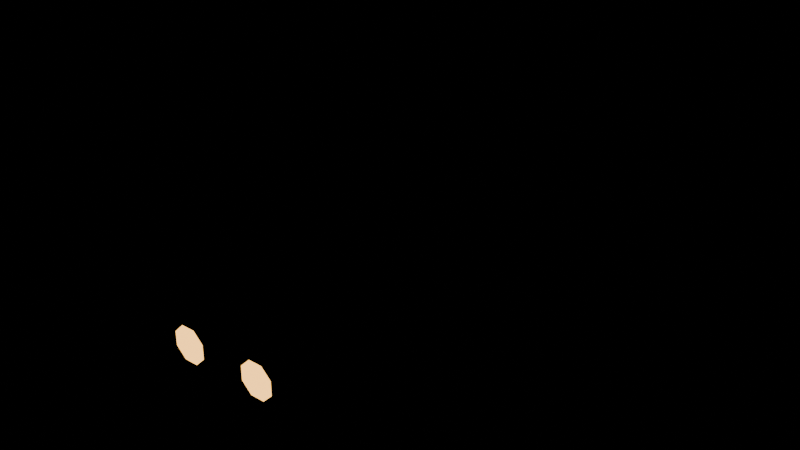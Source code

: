 # Source: ship.blend  (saved by Blender 5.2.45; exported with 4.5.12 LTS)
import bpy
from mathutils import Matrix  # noqa: F401  (used for matrix-valued properties, if any)

bpy.ops.wm.read_factory_settings(use_empty=True)
scene = bpy.context.scene
scene.name = 'Scene'

# ---- materials (node trees are filled in below, after node groups)
mat_hull = bpy.data.materials.new('hull')
mat_hull.diffuse_color = (0.72, 0.74, 0.8, 1.0)
mat_cockpit = bpy.data.materials.new('cockpit')
mat_cockpit.diffuse_color = (0.25, 0.55, 0.95, 1.0)
mat_engine = bpy.data.materials.new('engine')
mat_engine.diffuse_color = (1.0, 0.5, 0.12, 1.0)
mat_wing = bpy.data.materials.new('wing')
mat_wing.diffuse_color = (0.85, 0.22, 0.16, 1.0)

# ---- material node trees
mat_hull.use_nodes = True; mat_hull.node_tree.nodes.clear()
_N = mat_hull.node_tree.nodes; _L = mat_hull.node_tree.links
n0 = _N.new('ShaderNodeBsdfPrincipled'); n0.name = 'Principled BSDF'; n0.location = (-200, 100)
n0.inputs[0].default_value = (0.72, 0.74, 0.8, 1.0)
n0.inputs[10].default_value = 0.005
n1 = _N.new('ShaderNodeOutputMaterial'); n1.name = 'Material Output'; n1.location = (200, 100)
_L.new(n0.outputs[0], n1.inputs[0])
n1.is_active_output = True
mat_cockpit.use_nodes = True; mat_cockpit.node_tree.nodes.clear()
_N = mat_cockpit.node_tree.nodes; _L = mat_cockpit.node_tree.links
n0 = _N.new('ShaderNodeBsdfPrincipled'); n0.name = 'Principled BSDF'; n0.location = (-200, 100)
n0.inputs[0].default_value = (0.25, 0.55, 0.95, 1.0)
n0.inputs[10].default_value = 0.005
n1 = _N.new('ShaderNodeOutputMaterial'); n1.name = 'Material Output'; n1.location = (200, 100)
_L.new(n0.outputs[0], n1.inputs[0])
n1.is_active_output = True
mat_engine.use_nodes = True; mat_engine.node_tree.nodes.clear()
_N = mat_engine.node_tree.nodes; _L = mat_engine.node_tree.links
n0 = _N.new('ShaderNodeBsdfPrincipled'); n0.name = 'Principled BSDF'; n0.location = (-200, 100)
n0.inputs[0].default_value = (1.0, 0.5, 0.12, 1.0)
n0.inputs[10].default_value = 0.005
n0.inputs[27].default_value = (1.0, 0.5, 0.12, 1.0)
n0.inputs[28].default_value = 3.0
n1 = _N.new('ShaderNodeOutputMaterial'); n1.name = 'Material Output'; n1.location = (200, 100)
_L.new(n0.outputs[0], n1.inputs[0])
n1.is_active_output = True
mat_wing.use_nodes = True; mat_wing.node_tree.nodes.clear()
_N = mat_wing.node_tree.nodes; _L = mat_wing.node_tree.links
n0 = _N.new('ShaderNodeBsdfPrincipled'); n0.name = 'Principled BSDF'; n0.location = (-200, 100)
n0.inputs[0].default_value = (0.85, 0.22, 0.16, 1.0)
n0.inputs[10].default_value = 0.005
n1 = _N.new('ShaderNodeOutputMaterial'); n1.name = 'Material Output'; n1.location = (200, 100)
_L.new(n0.outputs[0], n1.inputs[0])
n1.is_active_output = True

# ---- meshes
me_nave = bpy.data.meshes.new('Nave')
me_nave.from_pydata([(0.2037, -1.06, 0.06491), (0.08438, -1.06, 0.1567), (-0.08438, -1.06, 0.1567), (-0.2037, -1.06, 0.06491), (-0.2037, -1.06, -0.06491), (-0.08438, -1.06, -0.1567), (0.08438, -1.06, -0.1567), (0.2037, -1.06, -0.06491), (0.2664, -0.6784, 0.08438), (0.1103, -0.6784, 0.2037), (-0.1103, -0.6784, 0.2037), (-0.2664, -0.6784, 0.08438), (-0.2664, -0.6784, -0.08438), (-0.1103, -0.6784, -0.2037), (0.1103, -0.6784, -0.2037), (0.2664, -0.6784, -0.08438), (0.2899, -0.08481, 0.1046), (0.1201, -0.08481, 0.2285), (-0.1201, -0.08481, 0.2285), (-0.2899, -0.08481, 0.1046), (-0.2899, -0.08481, -0.07066), (-0.1201, -0.08481, -0.1946), (0.1201, -0.08481, -0.1946), (0.2899, -0.08481, -0.07066), (0.2115, 0.424, 0.07663), (0.08763, 0.424, 0.173), (-0.08763, 0.424, 0.173), (-0.2115, 0.424, 0.07663), (-0.2115, 0.424, -0.05967), (-0.08763, 0.424, -0.1561), (0.08763, 0.424, -0.1561), (0.2115, 0.424, -0.05967), (0.1175, 0.8481, 0.04219), (0.04868, 0.8481, 0.1019), (-0.04868, 0.8481, 0.1019), (-0.1175, 0.8481, 0.04219), (-0.1175, 0.8481, -0.04219), (-0.04868, 0.8481, -0.1019), (0.04868, 0.8481, -0.1019), (0.1175, 0.8481, -0.04219), (0.03918, 1.086, 0.007746), (0.01623, 1.086, 0.03069), (-0.01623, 1.086, 0.03069), (-0.03918, 1.086, 0.007746), (-0.03918, 1.086, -0.02471), (-0.01623, 1.086, -0.04766), (0.01623, 1.086, -0.04766), (0.03918, 1.086, -0.02471), (0.07835, -0.1696, 0.1988), (0.03245, -0.1696, 0.2401), (-0.03245, -0.1696, 0.2401), (-0.07835, -0.1696, 0.1988), (-0.07835, -0.1696, 0.1404), (-0.03245, -0.1696, 0.0991), (0.03245, -0.1696, 0.0991), (0.07835, -0.1696, 0.1404), (0.1332, 0.0424, 0.2183), (0.05517, 0.0424, 0.2871), (-0.05517, 0.0424, 0.2871), (-0.1332, 0.0424, 0.2183), (-0.1332, 0.0424, 0.1209), (-0.05517, 0.0424, 0.05209), (0.05517, 0.0424, 0.05209), (0.1332, 0.0424, 0.1209), (0.1175, 0.3392, 0.2118), (0.04868, 0.3392, 0.2715), (-0.04868, 0.3392, 0.2715), (-0.1175, 0.3392, 0.2118), (-0.1175, 0.3392, 0.1274), (-0.04868, 0.3392, 0.06776), (0.04868, 0.3392, 0.06776), (0.1175, 0.3392, 0.1274), (0.06268, 0.5936, 0.1923), (0.02596, 0.5936, 0.2245), (-0.02596, 0.5936, 0.2245), (-0.06268, 0.5936, 0.1923), (-0.06268, 0.5936, 0.1469), (-0.02596, 0.5936, 0.1148), (0.02596, 0.5936, 0.1148), (0.06268, 0.5936, 0.1469), (0.01959, 0.7463, 0.1777), (0.008113, 0.7463, 0.1892), (-0.008113, 0.7463, 0.1892), (-0.01959, 0.7463, 0.1777), (-0.01959, 0.7463, 0.1615), (-0.008113, 0.7463, 0.15), (0.008113, 0.7463, 0.15), (0.01959, 0.7463, 0.1615), (-0.1023, -0.5088, 0.02847), (-0.1666, -0.5088, 0.09273), (-0.2574, -0.5088, 0.09273), (-0.3217, -0.5088, 0.02847), (-0.3217, -0.5088, -0.0624), (-0.2574, -0.5088, -0.1267), (-0.1666, -0.5088, -0.1267), (-0.1023, -0.5088, -0.0624), (-0.09449, -1.102, 0.03172), (-0.1633, -1.102, 0.1006), (-0.2607, -1.102, 0.1006), (-0.3295, -1.102, 0.03172), (-0.3295, -1.102, -0.06564), (-0.2607, -1.102, -0.1345), (-0.1633, -1.102, -0.1345), (-0.09449, -1.102, -0.06564), (-0.1219, -1.314, 0.02036), (-0.1747, -1.314, 0.07314), (-0.2493, -1.314, 0.07314), (-0.3021, -1.314, 0.02036), (-0.3021, -1.314, -0.05428), (-0.2493, -1.314, -0.1071), (-0.1747, -1.314, -0.1071), (-0.1219, -1.314, -0.05428), (0.3217, -0.5088, 0.02847), (0.2574, -0.5088, 0.09273), (0.1666, -0.5088, 0.09273), (0.1023, -0.5088, 0.02847), (0.1023, -0.5088, -0.0624), (0.1666, -0.5088, -0.1267), (0.2574, -0.5088, -0.1267), (0.3217, -0.5088, -0.0624), (0.3295, -1.102, 0.03172), (0.2607, -1.102, 0.1006), (0.1633, -1.102, 0.1006), (0.09449, -1.102, 0.03172), (0.09449, -1.102, -0.06564), (0.1633, -1.102, -0.1345), (0.2607, -1.102, -0.1345), (0.3295, -1.102, -0.06564), (0.3021, -1.314, 0.02036), (0.2493, -1.314, 0.07314), (0.1747, -1.314, 0.07314), (0.1219, -1.314, 0.02036), (0.1219, -1.314, -0.05428), (0.1747, -1.314, -0.1071), (0.2493, -1.314, -0.1071), (0.3021, -1.314, -0.05428), (-0.1866, 0.3392, -0.02544), (-0.1866, -0.8481, -0.02544), (-1.102, -0.9498, -0.01018), (-1.102, -0.5258, -0.01018), (-0.1866, 0.3392, 0.02544), (-0.1866, -0.8481, 0.02544), (-1.102, -0.9498, 0.01018), (-1.102, -0.5258, 0.01018), (-1.052, -0.5258, 0.0), (-1.052, -0.9498, 0.0), (-1.102, -0.9498, 0.0), (-1.102, -0.5258, 0.0), (-1.102, -0.8057, 0.3223), (-1.102, -1.018, 0.3223), (-1.145, -1.018, 0.3223), (-1.145, -0.8057, 0.3223), (-0.1187, 0.6615, -0.01018), (-0.1187, 0.4664, -0.01018), (-0.424, 0.424, -0.006784), (-0.424, 0.5258, -0.006784), (-0.1187, 0.6615, 0.01018), (-0.1187, 0.4664, 0.01018), (-0.424, 0.424, 0.006784), (-0.424, 0.5258, 0.006784), (0.1866, 0.3392, -0.02544), (0.1866, -0.8481, -0.02544), (1.102, -0.9498, -0.01018), (1.102, -0.5258, -0.01018), (0.1866, 0.3392, 0.02544), (0.1866, -0.8481, 0.02544), (1.102, -0.9498, 0.01018), (1.102, -0.5258, 0.01018), (1.052, -0.5258, 0.0), (1.052, -0.9498, 0.0), (1.102, -0.9498, 0.0), (1.102, -0.5258, 0.0), (1.102, -0.8057, 0.3223), (1.102, -1.018, 0.3223), (1.145, -1.018, 0.3223), (1.145, -0.8057, 0.3223), (0.1187, 0.6615, -0.01018), (0.1187, 0.4664, -0.01018), (0.424, 0.424, -0.006784), (0.424, 0.5258, -0.006784), (0.1187, 0.6615, 0.01018), (0.1187, 0.4664, 0.01018), (0.424, 0.424, 0.006784), (0.424, 0.5258, 0.006784), (-0.0212, -0.3816, 0.1866), (-0.0212, -0.9753, 0.1866), (0.0212, -0.9753, 0.1866), (0.0212, -0.3816, 0.1866), (-0.01696, -0.8057, 0.5597), (-0.01696, -1.06, 0.5597), (0.01696, -1.06, 0.5597), (0.01696, -0.8057, 0.5597)], [], [(0, 8, 9, 1), (1, 9, 10, 2), (2, 10, 11, 3), (3, 11, 12, 4), (4, 12, 13, 5), (5, 13, 14, 6), (6, 14, 15, 7), (7, 15, 8, 0), (8, 16, 17, 9), (9, 17, 18, 10), (10, 18, 19, 11), (11, 19, 20, 12), (12, 20, 21, 13), (13, 21, 22, 14), (14, 22, 23, 15), (15, 23, 16, 8), (16, 24, 25, 17), (17, 25, 26, 18), (18, 26, 27, 19), (19, 27, 28, 20), (20, 28, 29, 21), (21, 29, 30, 22), (22, 30, 31, 23), (23, 31, 24, 16), (24, 32, 33, 25), (25, 33, 34, 26), (26, 34, 35, 27), (27, 35, 36, 28), (28, 36, 37, 29), (29, 37, 38, 30), (30, 38, 39, 31), (31, 39, 32, 24), (32, 40, 41, 33), (33, 41, 42, 34), (34, 42, 43, 35), (35, 43, 44, 36), (36, 44, 45, 37), (37, 45, 46, 38), (38, 46, 47, 39), (39, 47, 40, 32), (0, 1, 2, 3, 4, 5, 6, 7), (40, 47, 46, 45, 44, 43, 42, 41), (48, 56, 57, 49), (49, 57, 58, 50), (50, 58, 59, 51), (51, 59, 60, 52), (52, 60, 61, 53), (53, 61, 62, 54), (54, 62, 63, 55), (55, 63, 56, 48), (56, 64, 65, 57), (57, 65, 66, 58), (58, 66, 67, 59), (59, 67, 68, 60), (60, 68, 69, 61), (61, 69, 70, 62), (62, 70, 71, 63), (63, 71, 64, 56), (64, 72, 73, 65), (65, 73, 74, 66), (66, 74, 75, 67), (67, 75, 76, 68), (68, 76, 77, 69), (69, 77, 78, 70), (70, 78, 79, 71), (71, 79, 72, 64), (72, 80, 81, 73), (73, 81, 82, 74), (74, 82, 83, 75), (75, 83, 84, 76), (76, 84, 85, 77), (77, 85, 86, 78), (78, 86, 87, 79), (79, 87, 80, 72), (48, 49, 50, 51, 52, 53, 54, 55), (80, 87, 86, 85, 84, 83, 82, 81), (88, 89, 97, 96), (89, 90, 98, 97), (90, 91, 99, 98), (91, 92, 100, 99), (92, 93, 101, 100), (93, 94, 102, 101), (94, 95, 103, 102), (95, 88, 96, 103), (96, 97, 105, 104), (97, 98, 106, 105), (98, 99, 107, 106), (99, 100, 108, 107), (100, 101, 109, 108), (101, 102, 110, 109), (102, 103, 111, 110), (103, 96, 104, 111), (88, 95, 94, 93, 92, 91, 90, 89), (104, 105, 106, 107, 108, 109, 110, 111), (112, 113, 121, 120), (113, 114, 122, 121), (114, 115, 123, 122), (115, 116, 124, 123), (116, 117, 125, 124), (117, 118, 126, 125), (118, 119, 127, 126), (119, 112, 120, 127), (120, 121, 129, 128), (121, 122, 130, 129), (122, 123, 131, 130), (123, 124, 132, 131), (124, 125, 133, 132), (125, 126, 134, 133), (126, 127, 135, 134), (127, 120, 128, 135), (112, 119, 118, 117, 116, 115, 114, 113), (128, 129, 130, 131, 132, 133, 134, 135), (136, 137, 138, 139), (140, 143, 142, 141), (136, 140, 141, 137), (137, 141, 142, 138), (138, 142, 143, 139), (139, 143, 140, 136), (144, 145, 146, 147), (148, 151, 150, 149), (144, 148, 149, 145), (145, 149, 150, 146), (146, 150, 151, 147), (147, 151, 148, 144), (152, 153, 154, 155), (156, 159, 158, 157), (152, 156, 157, 153), (153, 157, 158, 154), (154, 158, 159, 155), (155, 159, 156, 152), (160, 163, 162, 161), (164, 165, 166, 167), (160, 161, 165, 164), (161, 162, 166, 165), (162, 163, 167, 166), (163, 160, 164, 167), (168, 171, 170, 169), (172, 173, 174, 175), (168, 169, 173, 172), (169, 170, 174, 173), (170, 171, 175, 174), (171, 168, 172, 175), (176, 179, 178, 177), (180, 181, 182, 183), (176, 177, 181, 180), (177, 178, 182, 181), (178, 179, 183, 182), (179, 176, 180, 183), (184, 187, 186, 185), (188, 189, 190, 191), (184, 185, 189, 188), (185, 186, 190, 189), (186, 187, 191, 190), (187, 184, 188, 191)])
me_nave.polygons.foreach_set('material_index', [0, 0, 0, 0, 0, 0, 0, 0, 0, 0, 0, 0, 0, 0, 0, 0, 0, 0, 0, 0, 0, 0, 0, 0, 0, 0, 0, 0, 0, 0, 0, 0, 0, 0, 0, 0, 0, 0, 0, 0, 0, 0, 1, 1, 1, 1, 1, 1, 1, 1, 1, 1, 1, 1, 1, 1, 1, 1, 1, 1, 1, 1, 1, 1, 1, 1, 1, 1, 1, 1, 1, 1, 1, 1, 1, 1, 0, 0, 0, 0, 0, 0, 0, 0, 0, 0, 0, 0, 0, 0, 0, 0, 0, 2, 0, 0, 0, 0, 0, 0, 0, 0, 0, 0, 0, 0, 0, 0, 0, 0, 0, 2, 3, 3, 3, 3, 3, 3, 3, 3, 3, 3, 3, 3, 0, 0, 0, 0, 0, 0, 3, 3, 3, 3, 3, 3, 3, 3, 3, 3, 3, 3, 0, 0, 0, 0, 0, 0, 3, 3, 3, 3, 3, 3])
me_nave.materials.append(mat_hull)
me_nave.materials.append(mat_cockpit)
me_nave.materials.append(mat_engine)
me_nave.materials.append(mat_wing)
me_nave.update()

# ---- objects
ob_nave = bpy.data.objects.new('Nave', me_nave)

# ---- transforms, parenting, visibility, modifiers, constraints
ob_nave.location = (0.0, 0.0, 0.0)

# ---- collection membership
scene.collection.objects.link(ob_nave)

# ---- scene / render settings (as saved in the file)
scene.frame_start = 1; scene.frame_end = 250; scene.frame_set(1)
scene.render.engine = 'BLENDER_EEVEE_NEXT'
scene.render.bake_bias = 0.0
scene.render.bake_samples = 0
scene.render.compositor_device = 'GPU'
scene.eevee.use_volume_custom_range = False
scene.eevee.fast_gi_thickness_near = 0.1
scene.eevee.fast_gi_thickness_far = 0.0
scene.eevee.ray_tracing_options.screen_trace_thickness = 0.1
bpy.context.view_layer.update()

# ---- added for rendering (the .blend has no active camera): camera
cam_auto = bpy.data.cameras.new('AutoCamera')
cam_auto.lens = 50.0
cam_auto.sensor_width = 36.0
cam_auto.clip_end = 1000.0
ob_auto_camera = bpy.data.objects.new('AutoCamera', cam_auto)
scene.collection.objects.link(ob_auto_camera)
ob_auto_camera.location = (3.14927, -3.89361, 2.69742)
ob_auto_camera.rotation_euler = (1.09748, -7.21219e-08, 0.694738)
scene.camera = ob_auto_camera
bpy.context.view_layer.update()
